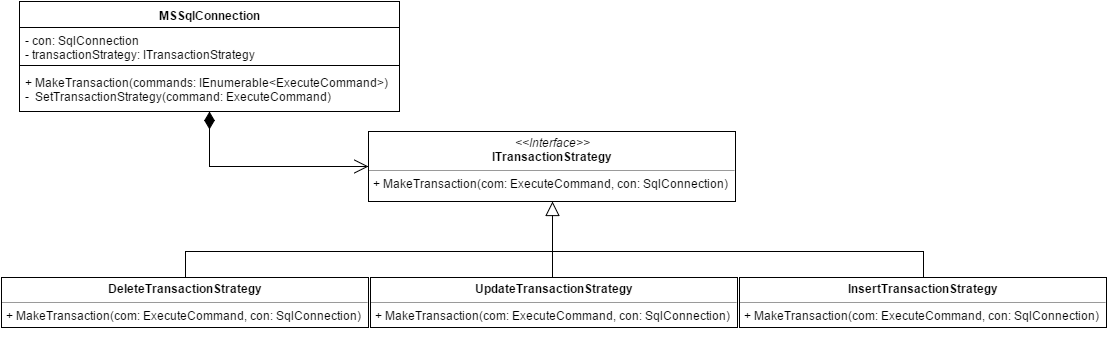

The diagram above was exported from draw.io. Its source (the exported page's mxGraphModel, read from the mxfile embedded in the PNG):
<mxGraphModel dx="1106" dy="540" grid="1" gridSize="10" guides="1" tooltips="1" connect="1" arrows="1" fold="1" page="1" pageScale="1" pageWidth="1169" pageHeight="826" background="#ffffff" math="0" shadow="0">
  <root>
    <mxCell id="0" />
    <mxCell id="1" parent="0" />
    <mxCell id="11" value="&lt;p style=&quot;margin: 0px ; margin-top: 4px ; text-align: center&quot;&gt;&lt;i&gt;&amp;lt;&amp;lt;Interface&amp;gt;&amp;gt;&lt;/i&gt;&lt;br&gt;&lt;b&gt;ITransactionStrategy&lt;/b&gt;&lt;/p&gt;&lt;hr size=&quot;1&quot;&gt;&lt;p style=&quot;margin: 0px ; margin-left: 4px&quot;&gt;+ MakeTransaction(com:&amp;nbsp;&lt;span&gt;ExecuteCommand&lt;/span&gt;&lt;span&gt;, con:&amp;nbsp;&lt;/span&gt;&lt;span&gt;SqlConnection&lt;/span&gt;&lt;span&gt;)&lt;/span&gt;&lt;/p&gt;" style="verticalAlign=top;align=left;overflow=fill;fontSize=12;fontFamily=Helvetica;html=1;rounded=0;shadow=0;glass=0;comic=0;" vertex="1" parent="1">
      <mxGeometry x="399" y="200" width="367" height="70" as="geometry" />
    </mxCell>
    <mxCell id="36" style="edgeStyle=orthogonalEdgeStyle;rounded=0;html=1;exitX=0.5;exitY=0;entryX=0.5;entryY=0;startArrow=none;startFill=0;startSize=15;endArrow=none;endFill=0;endSize=12;jettySize=auto;orthogonalLoop=1;" edge="1" parent="1" source="13" target="15">
      <mxGeometry relative="1" as="geometry">
        <Array as="points">
          <mxPoint x="216" y="320" />
          <mxPoint x="954" y="320" />
        </Array>
      </mxGeometry>
    </mxCell>
    <mxCell id="13" value="&lt;p style=&quot;margin: 0px ; margin-top: 4px ; text-align: center&quot;&gt;&lt;b&gt;DeleteTransactionStrategy&lt;/b&gt;&lt;br&gt;&lt;/p&gt;&lt;hr size=&quot;1&quot;&gt;&lt;p style=&quot;margin: 0px ; margin-left: 4px&quot;&gt;+ MakeTransaction(com:&amp;nbsp;&lt;span&gt;ExecuteCommand&lt;/span&gt;&lt;span&gt;, con:&amp;nbsp;&lt;/span&gt;&lt;span&gt;SqlConnection&lt;/span&gt;&lt;span&gt;)&lt;/span&gt;&lt;/p&gt;" style="verticalAlign=top;align=left;overflow=fill;fontSize=12;fontFamily=Helvetica;html=1;rounded=0;shadow=0;glass=0;comic=0;" vertex="1" parent="1">
      <mxGeometry x="32" y="346" width="367" height="50" as="geometry" />
    </mxCell>
    <object label="" id="18">
      <mxCell style="edgeStyle=orthogonalEdgeStyle;rounded=0;html=1;exitX=0.5;exitY=0;entryX=0.5;entryY=1;jettySize=auto;orthogonalLoop=1;endArrow=block;endFill=0;endSize=12;" edge="1" parent="1" source="14" target="11">
        <mxGeometry relative="1" as="geometry">
          <Array as="points">
            <mxPoint x="583" y="390" />
          </Array>
        </mxGeometry>
      </mxCell>
    </object>
    <mxCell id="14" value="&lt;p style=&quot;margin: 0px ; margin-top: 4px ; text-align: center&quot;&gt;&lt;b&gt;UpdateTransactionStrategy&lt;/b&gt;&lt;br&gt;&lt;/p&gt;&lt;hr size=&quot;1&quot;&gt;&lt;p style=&quot;margin: 0px ; margin-left: 4px&quot;&gt;+ MakeTransaction(com:&amp;nbsp;&lt;span&gt;ExecuteCommand&lt;/span&gt;&lt;span&gt;, con:&amp;nbsp;&lt;/span&gt;&lt;span&gt;SqlConnection&lt;/span&gt;&lt;span&gt;)&lt;/span&gt;&lt;/p&gt;" style="verticalAlign=top;align=left;overflow=fill;fontSize=12;fontFamily=Helvetica;html=1;rounded=0;shadow=0;glass=0;comic=0;" vertex="1" parent="1">
      <mxGeometry x="401" y="346" width="367" height="50" as="geometry" />
    </mxCell>
    <mxCell id="15" value="&lt;p style=&quot;margin: 0px ; margin-top: 4px ; text-align: center&quot;&gt;&lt;b&gt;InsertTransactionStrategy&lt;/b&gt;&lt;br&gt;&lt;/p&gt;&lt;hr size=&quot;1&quot;&gt;&lt;p style=&quot;margin: 0px ; margin-left: 4px&quot;&gt;+ MakeTransaction(com:&amp;nbsp;&lt;span&gt;ExecuteCommand&lt;/span&gt;&lt;span&gt;, con:&amp;nbsp;&lt;/span&gt;&lt;span&gt;SqlConnection&lt;/span&gt;&lt;span&gt;)&lt;/span&gt;&lt;/p&gt;" style="verticalAlign=top;align=left;overflow=fill;fontSize=12;fontFamily=Helvetica;html=1;rounded=0;shadow=0;glass=0;comic=0;" vertex="1" parent="1">
      <mxGeometry x="770" y="346" width="367" height="50" as="geometry" />
    </mxCell>
    <mxCell id="20" value="MSSqlConnection" style="swimlane;html=1;fontStyle=1;align=center;verticalAlign=top;childLayout=stackLayout;horizontal=1;startSize=26;horizontalStack=0;resizeParent=1;resizeLast=0;collapsible=1;marginBottom=0;swimlaneFillColor=#ffffff;rounded=0;shadow=0;glass=0;comic=0;" vertex="1" parent="1">
      <mxGeometry x="50" y="70" width="380" height="110" as="geometry" />
    </mxCell>
    <mxCell id="21" value="- con: SqlConnection&lt;div&gt;- t&lt;span&gt;ransactionStrategy&lt;/span&gt;&lt;span&gt;: I&lt;/span&gt;&lt;span&gt;TransactionStrategy&lt;/span&gt;&lt;/div&gt;" style="text;html=1;strokeColor=none;fillColor=none;align=left;verticalAlign=top;spacingLeft=4;spacingRight=4;whiteSpace=wrap;overflow=hidden;rotatable=0;points=[[0,0.5],[1,0.5]];portConstraint=eastwest;" vertex="1" parent="20">
      <mxGeometry y="26" width="380" height="34" as="geometry" />
    </mxCell>
    <mxCell id="22" value="" style="line;html=1;strokeWidth=1;fillColor=none;align=left;verticalAlign=middle;spacingTop=-1;spacingLeft=3;spacingRight=3;rotatable=0;labelPosition=right;points=[];portConstraint=eastwest;" vertex="1" parent="20">
      <mxGeometry y="60" width="380" height="8" as="geometry" />
    </mxCell>
    <mxCell id="23" value="+&amp;nbsp;MakeTransaction(commands:&amp;nbsp;&lt;span&gt;IEnumerable&amp;lt;ExecuteCommand&amp;gt;)&lt;/span&gt;&lt;div&gt;&lt;span&gt;- &amp;nbsp;&lt;/span&gt;&lt;span&gt;SetTransactionStrategy(command:&amp;nbsp;&lt;/span&gt;&lt;span&gt;ExecuteCommand&lt;/span&gt;&lt;span&gt;)&lt;/span&gt;&lt;/div&gt;" style="text;html=1;strokeColor=none;fillColor=none;align=left;verticalAlign=top;spacingLeft=4;spacingRight=4;whiteSpace=wrap;overflow=hidden;rotatable=0;points=[[0,0.5],[1,0.5]];portConstraint=eastwest;" vertex="1" parent="20">
      <mxGeometry y="68" width="380" height="42" as="geometry" />
    </mxCell>
    <mxCell id="29" value="" style="endArrow=open;html=1;exitX=0.5;exitY=1;entryX=0;entryY=0.5;rounded=0;startArrow=diamondThin;startFill=1;endSize=12;startSize=15;endFill=0;targetPerimeterSpacing=0;" edge="1" parent="1" source="20" target="11">
      <mxGeometry width="50" height="50" relative="1" as="geometry">
        <mxPoint x="220" y="280" as="sourcePoint" />
        <mxPoint x="270" y="230" as="targetPoint" />
        <Array as="points">
          <mxPoint x="240" y="235" />
        </Array>
      </mxGeometry>
    </mxCell>
  </root>
</mxGraphModel>